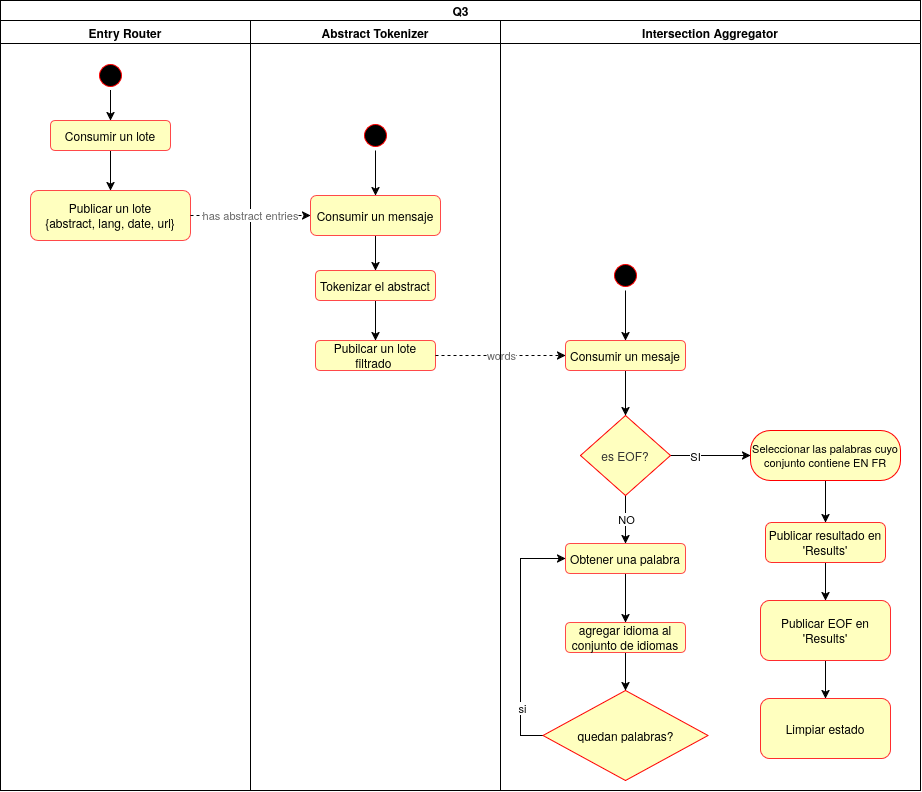

The diagram above was exported from draw.io. Its source (the exported page's mxGraphModel, read from the mxfile embedded in the PNG):
<mxGraphModel dx="220" dy="697" grid="1" gridSize="10" guides="1" tooltips="1" connect="1" arrows="1" fold="1" page="1" pageScale="1" pageWidth="827" pageHeight="1169" math="0" shadow="0">
  <root>
    <mxCell id="0" />
    <mxCell id="1" parent="0" />
    <mxCell id="kUgN-pOmgj5jLSOe8LAs-1" parent="1" style="swimlane;childLayout=stackLayout;resizeParent=1;resizeParentMax=0;startSize=20;html=1;" value="Q3" vertex="1">
      <mxGeometry height="790" width="920" x="840.0000000000005" y="20" as="geometry" />
    </mxCell>
    <mxCell id="EeuzOIo6vkT1DsFKOOUG-1" parent="kUgN-pOmgj5jLSOe8LAs-1" style="swimlane;whiteSpace=wrap;html=1;" value="Entry Router" vertex="1">
      <mxGeometry height="770" width="250" y="20" as="geometry" />
    </mxCell>
    <mxCell id="BAloCv6ZJMkCGiXIUgJX-5" edge="1" parent="EeuzOIo6vkT1DsFKOOUG-1" source="aJ95UkuGgpkIPDVl8SJY-1" style="edgeStyle=orthogonalEdgeStyle;rounded=0;orthogonalLoop=1;jettySize=auto;html=1;" target="aJ95UkuGgpkIPDVl8SJY-3">
      <mxGeometry relative="1" as="geometry" />
    </mxCell>
    <mxCell id="aJ95UkuGgpkIPDVl8SJY-1" parent="EeuzOIo6vkT1DsFKOOUG-1" style="rounded=1;whiteSpace=wrap;html=1;roundedPerimeter=1;fillColor=light-dark(#FFFFBF,#121212);strokeColor=#FF4949;" value="Consumir un lote" vertex="1">
      <mxGeometry height="30" width="120" x="50" y="100" as="geometry" />
    </mxCell>
    <mxCell id="aJ95UkuGgpkIPDVl8SJY-3" parent="EeuzOIo6vkT1DsFKOOUG-1" style="rounded=1;whiteSpace=wrap;html=1;roundedPerimeter=1;fillColor=light-dark(#FFFFBF,#121212);strokeColor=#FF4949;" value="Publicar un lote&lt;div&gt;{abstract, lang, date, url}&lt;/div&gt;" vertex="1">
      <mxGeometry height="50" width="160" x="30" y="170" as="geometry" />
    </mxCell>
    <mxCell id="BAloCv6ZJMkCGiXIUgJX-4" edge="1" parent="EeuzOIo6vkT1DsFKOOUG-1" source="BAloCv6ZJMkCGiXIUgJX-3" style="edgeStyle=orthogonalEdgeStyle;rounded=0;orthogonalLoop=1;jettySize=auto;html=1;entryX=0.5;entryY=0;entryDx=0;entryDy=0;" target="aJ95UkuGgpkIPDVl8SJY-1">
      <mxGeometry relative="1" as="geometry" />
    </mxCell>
    <mxCell id="BAloCv6ZJMkCGiXIUgJX-3" parent="EeuzOIo6vkT1DsFKOOUG-1" style="ellipse;html=1;shape=startState;fillColor=#000000;strokeColor=#ff0000;" value="" vertex="1">
      <mxGeometry height="30" width="30" x="95" y="40" as="geometry" />
    </mxCell>
    <mxCell id="aJ95UkuGgpkIPDVl8SJY-4" parent="kUgN-pOmgj5jLSOe8LAs-1" style="swimlane;whiteSpace=wrap;html=1;" value="Abstract Tokenizer" vertex="1">
      <mxGeometry height="770" width="250" x="250" y="20" as="geometry" />
    </mxCell>
    <mxCell id="BAloCv6ZJMkCGiXIUgJX-8" edge="1" parent="aJ95UkuGgpkIPDVl8SJY-4" source="aJ95UkuGgpkIPDVl8SJY-5" style="edgeStyle=orthogonalEdgeStyle;rounded=0;orthogonalLoop=1;jettySize=auto;html=1;" target="iPk2e7Su0VaHEYMKU8oi-2">
      <mxGeometry relative="1" as="geometry" />
    </mxCell>
    <mxCell id="aJ95UkuGgpkIPDVl8SJY-5" parent="aJ95UkuGgpkIPDVl8SJY-4" style="rounded=1;whiteSpace=wrap;html=1;roundedPerimeter=1;fillColor=light-dark(#FFFFBF,#121212);strokeColor=#FF4949;" value="Tokenizar el abstract" vertex="1">
      <mxGeometry height="30" width="120" x="65" y="250" as="geometry" />
    </mxCell>
    <mxCell id="BAloCv6ZJMkCGiXIUgJX-7" edge="1" parent="aJ95UkuGgpkIPDVl8SJY-4" source="aJ95UkuGgpkIPDVl8SJY-6" style="edgeStyle=orthogonalEdgeStyle;rounded=0;orthogonalLoop=1;jettySize=auto;html=1;" target="aJ95UkuGgpkIPDVl8SJY-5">
      <mxGeometry relative="1" as="geometry" />
    </mxCell>
    <mxCell id="aJ95UkuGgpkIPDVl8SJY-6" parent="aJ95UkuGgpkIPDVl8SJY-4" style="rounded=1;whiteSpace=wrap;html=1;roundedPerimeter=1;fillColor=light-dark(#FFFFBF,#121212);strokeColor=#FF4949;" value="Consumir un mensaje" vertex="1">
      <mxGeometry height="40" width="130" x="60" y="175" as="geometry" />
    </mxCell>
    <mxCell id="iPk2e7Su0VaHEYMKU8oi-2" parent="aJ95UkuGgpkIPDVl8SJY-4" style="rounded=1;whiteSpace=wrap;html=1;roundedPerimeter=1;fillColor=light-dark(#FFFFBF,#121212);strokeColor=#FF4949;" value="Pubilcar un lote filtrado&amp;nbsp;" vertex="1">
      <mxGeometry height="30" width="120" x="65" y="320" as="geometry" />
    </mxCell>
    <mxCell id="EMz4B2xmXH49JdeAW81A-3" edge="1" parent="aJ95UkuGgpkIPDVl8SJY-4" source="EMz4B2xmXH49JdeAW81A-1" style="edgeStyle=orthogonalEdgeStyle;rounded=0;orthogonalLoop=1;jettySize=auto;html=1;" target="aJ95UkuGgpkIPDVl8SJY-6">
      <mxGeometry relative="1" as="geometry" />
    </mxCell>
    <mxCell id="EMz4B2xmXH49JdeAW81A-1" parent="aJ95UkuGgpkIPDVl8SJY-4" style="ellipse;html=1;shape=startState;fillColor=#000000;strokeColor=#ff0000;" value="" vertex="1">
      <mxGeometry height="30" width="30" x="110" y="100" as="geometry" />
    </mxCell>
    <mxCell id="6l6HKMwTrIbVWyqc5Gjn-7" edge="1" parent="kUgN-pOmgj5jLSOe8LAs-1" source="iPk2e7Su0VaHEYMKU8oi-2" style="edgeStyle=orthogonalEdgeStyle;rounded=0;orthogonalLoop=1;jettySize=auto;html=1;dashed=1;" target="iPk2e7Su0VaHEYMKU8oi-1">
      <mxGeometry relative="1" as="geometry" />
    </mxCell>
    <mxCell id="BAloCv6ZJMkCGiXIUgJX-10" connectable="0" parent="6l6HKMwTrIbVWyqc5Gjn-7" style="edgeLabel;html=1;align=center;verticalAlign=middle;resizable=0;points=[];fontColor=#666666;" value="words" vertex="1">
      <mxGeometry relative="1" x="-0.0026" y="1" as="geometry">
        <mxPoint as="offset" />
      </mxGeometry>
    </mxCell>
    <mxCell id="BAloCv6ZJMkCGiXIUgJX-6" edge="1" parent="kUgN-pOmgj5jLSOe8LAs-1" source="aJ95UkuGgpkIPDVl8SJY-3" style="edgeStyle=orthogonalEdgeStyle;rounded=0;orthogonalLoop=1;jettySize=auto;html=1;fontColor=#666666;dashed=1;" target="aJ95UkuGgpkIPDVl8SJY-6">
      <mxGeometry relative="1" as="geometry" />
    </mxCell>
    <mxCell id="BAloCv6ZJMkCGiXIUgJX-9" connectable="0" parent="BAloCv6ZJMkCGiXIUgJX-6" style="edgeLabel;html=1;align=center;verticalAlign=middle;resizable=0;points=[];fontColor=#666666;" value="has abstract entries" vertex="1">
      <mxGeometry relative="1" x="-0.0381" y="-2" as="geometry">
        <mxPoint x="1" y="-3" as="offset" />
      </mxGeometry>
    </mxCell>
    <mxCell id="6l6HKMwTrIbVWyqc5Gjn-3" parent="kUgN-pOmgj5jLSOe8LAs-1" style="swimlane;whiteSpace=wrap;html=1;fontStyle=1" value="&lt;span style=&quot;&quot;&gt;Intersection Aggregator&lt;/span&gt;" vertex="1">
      <mxGeometry height="770" width="420" x="500" y="20" as="geometry" />
    </mxCell>
    <mxCell id="bGjvztJ0Ah8cOhOFNcdB-2" edge="1" parent="6l6HKMwTrIbVWyqc5Gjn-3" source="iPk2e7Su0VaHEYMKU8oi-1" style="edgeStyle=orthogonalEdgeStyle;rounded=0;orthogonalLoop=1;jettySize=auto;html=1;" target="bGjvztJ0Ah8cOhOFNcdB-1">
      <mxGeometry relative="1" as="geometry" />
    </mxCell>
    <mxCell id="iPk2e7Su0VaHEYMKU8oi-1" parent="6l6HKMwTrIbVWyqc5Gjn-3" style="rounded=1;whiteSpace=wrap;html=1;roundedPerimeter=1;fillColor=light-dark(#FFFFBF,#121212);strokeColor=#FF4949;" value="Consumir un mesaje" vertex="1">
      <mxGeometry height="30" width="120" x="65" y="320" as="geometry" />
    </mxCell>
    <mxCell id="pkmZ17cyMM7QaFeInznu-2" edge="1" parent="6l6HKMwTrIbVWyqc5Gjn-3" source="6l6HKMwTrIbVWyqc5Gjn-8" style="edgeStyle=orthogonalEdgeStyle;rounded=0;orthogonalLoop=1;jettySize=auto;html=1;" target="6l6HKMwTrIbVWyqc5Gjn-9">
      <mxGeometry relative="1" as="geometry" />
    </mxCell>
    <mxCell id="6l6HKMwTrIbVWyqc5Gjn-8" parent="6l6HKMwTrIbVWyqc5Gjn-3" style="rounded=1;whiteSpace=wrap;html=1;roundedPerimeter=1;fillColor=light-dark(#FFFFBF,#121212);strokeColor=#FF4949;" value="Obtener una palabra" vertex="1">
      <mxGeometry height="30" width="120" x="65" y="523" as="geometry" />
    </mxCell>
    <mxCell id="pkmZ17cyMM7QaFeInznu-5" edge="1" parent="6l6HKMwTrIbVWyqc5Gjn-3" source="6l6HKMwTrIbVWyqc5Gjn-9" style="edgeStyle=orthogonalEdgeStyle;rounded=0;orthogonalLoop=1;jettySize=auto;html=1;" target="pkmZ17cyMM7QaFeInznu-1">
      <mxGeometry relative="1" as="geometry" />
    </mxCell>
    <mxCell id="6l6HKMwTrIbVWyqc5Gjn-9" parent="6l6HKMwTrIbVWyqc5Gjn-3" style="rounded=1;whiteSpace=wrap;html=1;roundedPerimeter=1;fillColor=light-dark(#FFFFBF,#121212);strokeColor=#FF4949;" value="agregar idioma al conjunto de idiomas" vertex="1">
      <mxGeometry height="30" width="120" x="65" y="602" as="geometry" />
    </mxCell>
    <mxCell id="bGjvztJ0Ah8cOhOFNcdB-3" edge="1" parent="6l6HKMwTrIbVWyqc5Gjn-3" source="bGjvztJ0Ah8cOhOFNcdB-1" style="edgeStyle=orthogonalEdgeStyle;rounded=0;orthogonalLoop=1;jettySize=auto;html=1;" target="6l6HKMwTrIbVWyqc5Gjn-8">
      <mxGeometry relative="1" as="geometry" />
    </mxCell>
    <mxCell id="bGjvztJ0Ah8cOhOFNcdB-7" connectable="0" parent="bGjvztJ0Ah8cOhOFNcdB-3" style="edgeLabel;html=1;align=center;verticalAlign=middle;resizable=0;points=[];" value="NO" vertex="1">
      <mxGeometry relative="1" x="-0.0321" y="2" as="geometry">
        <mxPoint x="-2" as="offset" />
      </mxGeometry>
    </mxCell>
    <mxCell id="bGjvztJ0Ah8cOhOFNcdB-6" edge="1" parent="6l6HKMwTrIbVWyqc5Gjn-3" source="bGjvztJ0Ah8cOhOFNcdB-1" style="edgeStyle=orthogonalEdgeStyle;rounded=0;orthogonalLoop=1;jettySize=auto;html=1;" target="bGjvztJ0Ah8cOhOFNcdB-10">
      <mxGeometry relative="1" as="geometry">
        <mxPoint x="289.9999999999998" y="435" as="targetPoint" />
      </mxGeometry>
    </mxCell>
    <mxCell id="bGjvztJ0Ah8cOhOFNcdB-8" connectable="0" parent="bGjvztJ0Ah8cOhOFNcdB-6" style="edgeLabel;html=1;align=center;verticalAlign=middle;resizable=0;points=[];" value="SI" vertex="1">
      <mxGeometry relative="1" x="-0.1429" y="-3" as="geometry">
        <mxPoint x="-10" y="-3" as="offset" />
      </mxGeometry>
    </mxCell>
    <mxCell id="bGjvztJ0Ah8cOhOFNcdB-1" parent="6l6HKMwTrIbVWyqc5Gjn-3" style="rhombus;whiteSpace=wrap;html=1;shapeInside=1;fontColor=#333333;fillColor=light-dark(#FFFFBF,#121212);strokeColor=#FF0000;" value="es EOF?" vertex="1">
      <mxGeometry height="80" width="90" x="80" y="395" as="geometry" />
    </mxCell>
    <mxCell id="BAloCv6ZJMkCGiXIUgJX-2" edge="1" parent="6l6HKMwTrIbVWyqc5Gjn-3" source="bGjvztJ0Ah8cOhOFNcdB-10" style="edgeStyle=orthogonalEdgeStyle;rounded=0;orthogonalLoop=1;jettySize=auto;html=1;" target="BAloCv6ZJMkCGiXIUgJX-1">
      <mxGeometry relative="1" as="geometry" />
    </mxCell>
    <mxCell id="bGjvztJ0Ah8cOhOFNcdB-10" parent="6l6HKMwTrIbVWyqc5Gjn-3" style="rounded=1;whiteSpace=wrap;html=1;arcSize=40;fontColor=#000000;fillColor=#ffffc0;strokeColor=#ff0000;fontSize=11;" value="Seleccionar las palabras cuyo conjunto contiene EN FR" vertex="1">
      <mxGeometry height="50" width="150" x="250" y="410" as="geometry" />
    </mxCell>
    <mxCell id="_n_8f1eSZgUHdrwRnnmS-2" edge="1" parent="6l6HKMwTrIbVWyqc5Gjn-3" source="BAloCv6ZJMkCGiXIUgJX-1" style="edgeStyle=orthogonalEdgeStyle;rounded=0;orthogonalLoop=1;jettySize=auto;html=1;" target="_n_8f1eSZgUHdrwRnnmS-1">
      <mxGeometry relative="1" as="geometry">
        <mxPoint x="329.99999999999955" y="600" as="targetPoint" />
      </mxGeometry>
    </mxCell>
    <mxCell id="BAloCv6ZJMkCGiXIUgJX-1" parent="6l6HKMwTrIbVWyqc5Gjn-3" style="rounded=1;whiteSpace=wrap;html=1;roundedPerimeter=1;fillColor=#FFFFBF;strokeColor=#FF2D2D;" value="Publicar resultado en 'Results'" vertex="1">
      <mxGeometry height="40" width="120" x="265" y="502" as="geometry" />
    </mxCell>
    <mxCell id="EMz4B2xmXH49JdeAW81A-4" edge="1" parent="6l6HKMwTrIbVWyqc5Gjn-3" source="EMz4B2xmXH49JdeAW81A-2" style="edgeStyle=orthogonalEdgeStyle;rounded=0;orthogonalLoop=1;jettySize=auto;html=1;" target="iPk2e7Su0VaHEYMKU8oi-1">
      <mxGeometry relative="1" as="geometry" />
    </mxCell>
    <mxCell id="EMz4B2xmXH49JdeAW81A-2" parent="6l6HKMwTrIbVWyqc5Gjn-3" style="ellipse;html=1;shape=startState;fillColor=#000000;strokeColor=#ff0000;" value="" vertex="1">
      <mxGeometry height="30" width="30" x="110" y="240" as="geometry" />
    </mxCell>
    <mxCell id="pkmZ17cyMM7QaFeInznu-4" edge="1" parent="6l6HKMwTrIbVWyqc5Gjn-3" source="pkmZ17cyMM7QaFeInznu-1" style="edgeStyle=orthogonalEdgeStyle;rounded=0;orthogonalLoop=1;jettySize=auto;html=1;" target="6l6HKMwTrIbVWyqc5Gjn-8">
      <mxGeometry relative="1" x="-0.2056" as="geometry">
        <Array as="points">
          <mxPoint x="20" y="715" />
          <mxPoint x="20" y="538" />
        </Array>
        <mxPoint x="30" y="510" as="targetPoint" />
      </mxGeometry>
    </mxCell>
    <mxCell id="Fvq5oAZMioZ-vyssRfdn-4" connectable="0" parent="pkmZ17cyMM7QaFeInznu-4" style="edgeLabel;html=1;align=center;verticalAlign=middle;resizable=0;points=[];" value="si" vertex="1">
      <mxGeometry relative="1" x="-0.5878" y="-1" as="geometry">
        <mxPoint as="offset" />
      </mxGeometry>
    </mxCell>
    <mxCell id="pkmZ17cyMM7QaFeInznu-1" parent="6l6HKMwTrIbVWyqc5Gjn-3" style="rhombus;whiteSpace=wrap;html=1;shapeInside=1;fillColor=light-dark(#FFFFBF,#121212);strokeColor=#FF0000;" value="quedan palabras?" vertex="1">
      <mxGeometry height="90" width="165" x="42.5" y="670" as="geometry" />
    </mxCell>
    <mxCell id="Fvq5oAZMioZ-vyssRfdn-3" edge="1" parent="6l6HKMwTrIbVWyqc5Gjn-3" source="_n_8f1eSZgUHdrwRnnmS-1" style="edgeStyle=orthogonalEdgeStyle;rounded=0;orthogonalLoop=1;jettySize=auto;html=1;" target="Fvq5oAZMioZ-vyssRfdn-1">
      <mxGeometry relative="1" as="geometry" />
    </mxCell>
    <mxCell id="_n_8f1eSZgUHdrwRnnmS-1" parent="6l6HKMwTrIbVWyqc5Gjn-3" style="rounded=1;whiteSpace=wrap;html=1;roundedPerimeter=1;fillColor=#FFFFBF;strokeColor=#FF2D2D;" value="Publicar EOF en 'Results'" vertex="1">
      <mxGeometry height="60" width="130" x="259.99999999999955" y="580" as="geometry" />
    </mxCell>
    <mxCell id="Fvq5oAZMioZ-vyssRfdn-1" parent="6l6HKMwTrIbVWyqc5Gjn-3" style="rounded=1;whiteSpace=wrap;html=1;roundedPerimeter=1;fillColor=#FFFFBF;strokeColor=#FF2D2D;" value="Limpiar estado" vertex="1">
      <mxGeometry height="60" width="130" x="259.99999999999955" y="678" as="geometry" />
    </mxCell>
  </root>
</mxGraphModel>